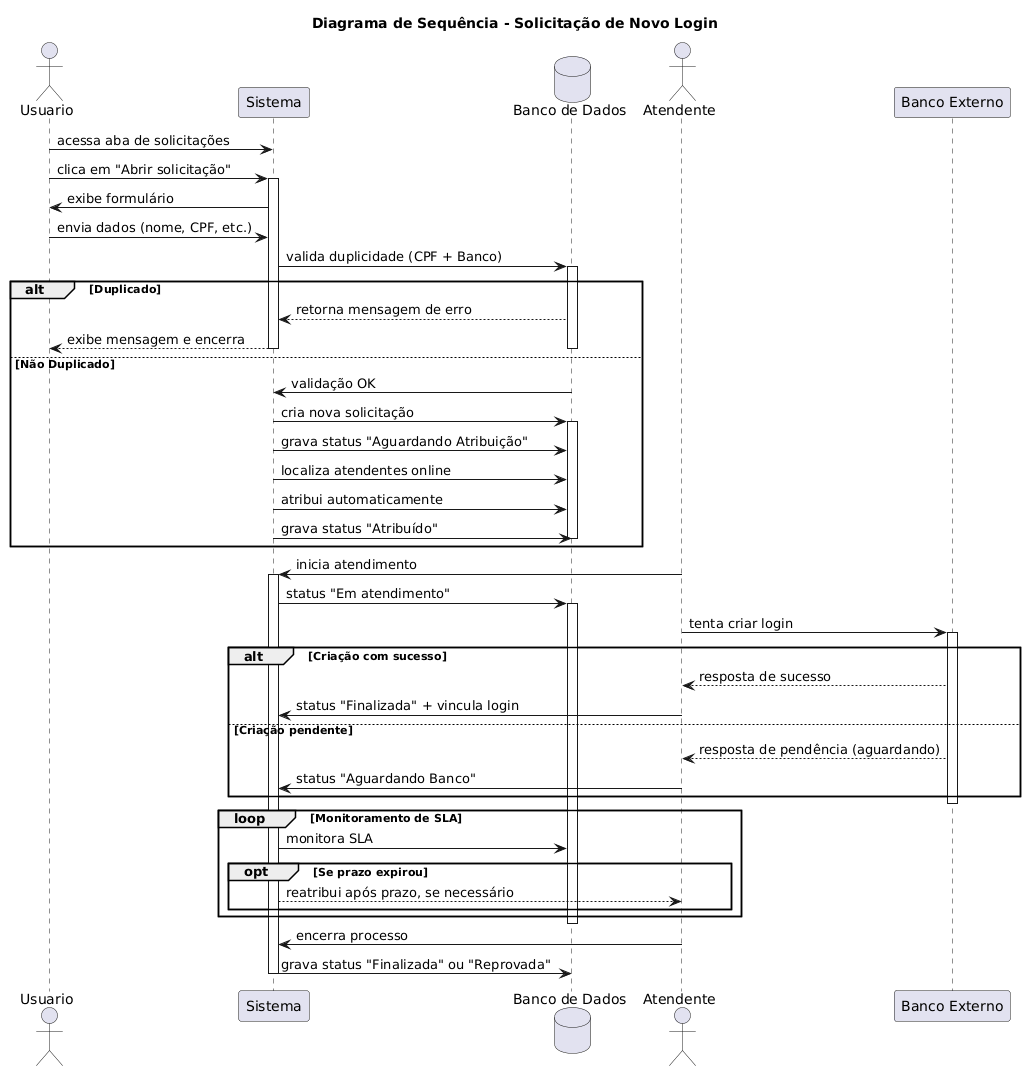

The diagram above was rendered by PlantUML. Its source (embedded in the PNG):
@startuml
title Diagrama de Sequência - Solicitação de Novo Login

actor Usuario
participant Sistema
database "Banco de Dados" as DB
actor Atendente
participant "Banco Externo" as BancoExt

Usuario -> Sistema: acessa aba de solicitações
Usuario -> Sistema: clica em "Abrir solicitação"
activate Sistema
Sistema -> Usuario: exibe formulário
Usuario -> Sistema: envia dados (nome, CPF, etc.)

Sistema -> DB: valida duplicidade (CPF + Banco)
activate DB
alt Duplicado
    DB --> Sistema: retorna mensagem de erro
    Sistema --> Usuario: exibe mensagem e encerra
    deactivate DB
    deactivate Sistema
else Não Duplicado
    ' Continua a criação
    DB -> Sistema: validação OK

Sistema -> DB: cria nova solicitação
    activate DB
    Sistema -> DB: grava status "Aguardando Atribuição"
    Sistema -> DB: localiza atendentes online
    Sistema -> DB: atribui automaticamente
    Sistema -> DB: grava status "Atribuído"
    deactivate DB
end 
deactivate Sistema

Atendente -> Sistema: inicia atendimento
activate Sistema
Sistema -> DB: status "Em atendimento"
activate DB

Atendente -> BancoExt: tenta criar login
activate BancoExt

alt Criação com sucesso
    BancoExt --> Atendente: resposta de sucesso
    Atendente -> Sistema: status "Finalizada" + vincula login
    
else Criação pendente
    BancoExt --> Atendente: resposta de pendência (aguardando)
    Atendente -> Sistema: status "Aguardando Banco"
end
deactivate BancoExt

loop Monitoramento de SLA
    Sistema -> DB: monitora SLA
    opt Se prazo expirou
        Sistema --> Atendente: reatribui após prazo, se necessário
    end
end
deactivate DB

Atendente -> Sistema: encerra processo
Sistema -> DB: grava status "Finalizada" ou "Reprovada"
deactivate Sistema
@enduml